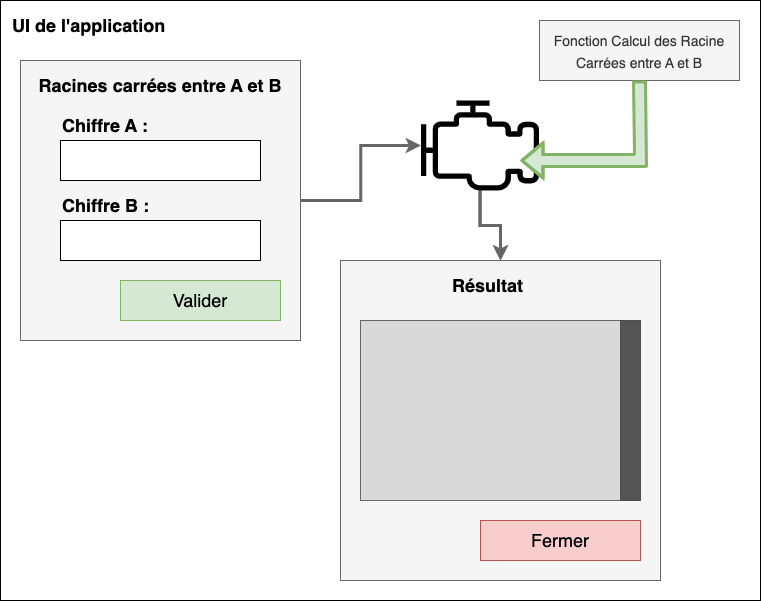

The diagram above was exported from draw.io. Its source (the exported page's mxGraphModel, read from the mxfile embedded in the PNG):
<mxGraphModel dx="1304" dy="833" grid="1" gridSize="10" guides="1" tooltips="1" connect="1" arrows="1" fold="1" page="1" pageScale="1" pageWidth="827" pageHeight="1169" math="0" shadow="0">
  <root>
    <mxCell id="0" />
    <mxCell id="1" parent="0" />
    <mxCell id="bHSdthBtOxAre0wM71k3-23" value="" style="rounded=0;whiteSpace=wrap;html=1;fontSize=14;" parent="1" vertex="1">
      <mxGeometry x="40" y="40" width="760" height="600" as="geometry" />
    </mxCell>
    <mxCell id="bHSdthBtOxAre0wM71k3-11" style="edgeStyle=orthogonalEdgeStyle;rounded=0;orthogonalLoop=1;jettySize=auto;html=1;fontSize=18;strokeWidth=3;fillColor=#f5f5f5;strokeColor=#666666;" parent="1" source="bHSdthBtOxAre0wM71k3-1" target="bHSdthBtOxAre0wM71k3-10" edge="1">
      <mxGeometry relative="1" as="geometry" />
    </mxCell>
    <mxCell id="bHSdthBtOxAre0wM71k3-1" value="" style="rounded=0;whiteSpace=wrap;html=1;fillColor=#f5f5f5;strokeColor=#666666;fontColor=#333333;" parent="1" vertex="1">
      <mxGeometry x="60" y="100" width="280" height="280" as="geometry" />
    </mxCell>
    <mxCell id="bHSdthBtOxAre0wM71k3-2" value="" style="rounded=0;whiteSpace=wrap;html=1;" parent="1" vertex="1">
      <mxGeometry x="100" y="180" width="200" height="40" as="geometry" />
    </mxCell>
    <mxCell id="bHSdthBtOxAre0wM71k3-3" value="Chiffre A :" style="text;html=1;strokeColor=none;fillColor=none;align=left;verticalAlign=middle;whiteSpace=wrap;rounded=0;fontSize=18;fontStyle=1" parent="1" vertex="1">
      <mxGeometry x="100" y="150" width="100" height="30" as="geometry" />
    </mxCell>
    <mxCell id="bHSdthBtOxAre0wM71k3-4" value="" style="rounded=0;whiteSpace=wrap;html=1;" parent="1" vertex="1">
      <mxGeometry x="100" y="260" width="200" height="40" as="geometry" />
    </mxCell>
    <mxCell id="bHSdthBtOxAre0wM71k3-5" value="Chiffre B :" style="text;html=1;strokeColor=none;fillColor=none;align=left;verticalAlign=middle;whiteSpace=wrap;rounded=0;fontSize=18;fontStyle=1" parent="1" vertex="1">
      <mxGeometry x="100" y="230" width="100" height="30" as="geometry" />
    </mxCell>
    <mxCell id="bHSdthBtOxAre0wM71k3-6" value="Valider" style="rounded=0;whiteSpace=wrap;html=1;fontSize=18;fillColor=#d5e8d4;strokeColor=#82b366;" parent="1" vertex="1">
      <mxGeometry x="160" y="320" width="160" height="40" as="geometry" />
    </mxCell>
    <mxCell id="bHSdthBtOxAre0wM71k3-8" value="" style="rounded=0;whiteSpace=wrap;html=1;fontSize=18;fillColor=#f5f5f5;fontColor=#333333;strokeColor=#666666;" parent="1" vertex="1">
      <mxGeometry x="380" y="300" width="320" height="320" as="geometry" />
    </mxCell>
    <mxCell id="bHSdthBtOxAre0wM71k3-12" style="edgeStyle=orthogonalEdgeStyle;rounded=0;orthogonalLoop=1;jettySize=auto;html=1;fontSize=18;strokeWidth=3;fillColor=#f5f5f5;strokeColor=#666666;" parent="1" source="bHSdthBtOxAre0wM71k3-10" target="bHSdthBtOxAre0wM71k3-8" edge="1">
      <mxGeometry relative="1" as="geometry" />
    </mxCell>
    <mxCell id="bHSdthBtOxAre0wM71k3-13" value="" style="edgeStyle=orthogonalEdgeStyle;rounded=0;orthogonalLoop=1;jettySize=auto;html=1;strokeWidth=3;fontSize=18;fillColor=#f5f5f5;strokeColor=#666666;" parent="1" source="bHSdthBtOxAre0wM71k3-10" target="bHSdthBtOxAre0wM71k3-8" edge="1">
      <mxGeometry relative="1" as="geometry" />
    </mxCell>
    <mxCell id="bHSdthBtOxAre0wM71k3-10" value="" style="sketch=0;outlineConnect=0;fontColor=#333333;fillColor=#000000;strokeColor=#666666;dashed=0;verticalLabelPosition=bottom;verticalAlign=top;align=center;html=1;fontSize=12;fontStyle=0;aspect=fixed;pointerEvents=1;shape=mxgraph.aws4.emr_engine;" parent="1" vertex="1">
      <mxGeometry x="460" y="140" width="118.99" height="90" as="geometry" />
    </mxCell>
    <mxCell id="bHSdthBtOxAre0wM71k3-14" value="" style="rounded=0;whiteSpace=wrap;html=1;fontSize=18;fillColor=#D9D9D9;fontColor=#333333;strokeColor=#666666;" parent="1" vertex="1">
      <mxGeometry x="400" y="360" width="260" height="180" as="geometry" />
    </mxCell>
    <mxCell id="bHSdthBtOxAre0wM71k3-15" value="" style="rounded=0;whiteSpace=wrap;html=1;fontSize=18;fillColor=#545454;fontColor=#333333;strokeColor=#4D4D4D;" parent="1" vertex="1">
      <mxGeometry x="660" y="360" width="20" height="180" as="geometry" />
    </mxCell>
    <mxCell id="bHSdthBtOxAre0wM71k3-16" value="Fermer" style="rounded=0;whiteSpace=wrap;html=1;fontSize=18;fillColor=#f8cecc;strokeColor=#b85450;" parent="1" vertex="1">
      <mxGeometry x="520" y="560" width="160" height="40" as="geometry" />
    </mxCell>
    <mxCell id="bHSdthBtOxAre0wM71k3-17" value="Résultat" style="text;html=1;strokeColor=none;fillColor=none;align=left;verticalAlign=middle;whiteSpace=wrap;rounded=0;fontSize=18;fontStyle=1" parent="1" vertex="1">
      <mxGeometry x="490" y="310" width="100" height="30" as="geometry" />
    </mxCell>
    <mxCell id="bHSdthBtOxAre0wM71k3-19" value="Racines carrées entre A et B" style="text;html=1;strokeColor=none;fillColor=none;align=center;verticalAlign=middle;whiteSpace=wrap;rounded=0;fontSize=18;fontStyle=1" parent="1" vertex="1">
      <mxGeometry x="75" y="110" width="250" height="30" as="geometry" />
    </mxCell>
    <mxCell id="bHSdthBtOxAre0wM71k3-20" value="&lt;font style=&quot;font-size: 14px;&quot;&gt;Fonction Calcul des Racine Carrées entre A et B&lt;/font&gt;" style="rounded=0;whiteSpace=wrap;html=1;strokeColor=#666666;fontSize=18;fillColor=#f5f5f5;fontColor=#333333;" parent="1" vertex="1">
      <mxGeometry x="578.99" y="60" width="200" height="60" as="geometry" />
    </mxCell>
    <mxCell id="bHSdthBtOxAre0wM71k3-21" value="" style="shape=flexArrow;endArrow=classic;html=1;rounded=0;strokeWidth=3;fontSize=18;fillColor=#d5e8d4;strokeColor=#82b366;exitX=0.5;exitY=1;exitDx=0;exitDy=0;" parent="1" edge="1" source="bHSdthBtOxAre0wM71k3-20">
      <mxGeometry width="50" height="50" relative="1" as="geometry">
        <mxPoint x="730" y="170" as="sourcePoint" />
        <mxPoint x="560" y="200" as="targetPoint" />
        <Array as="points">
          <mxPoint x="680" y="200" />
        </Array>
      </mxGeometry>
    </mxCell>
    <mxCell id="bHSdthBtOxAre0wM71k3-22" value="UI de l'application" style="text;html=1;strokeColor=none;fillColor=none;align=left;verticalAlign=middle;whiteSpace=wrap;rounded=0;fontSize=18;fontStyle=1" parent="1" vertex="1">
      <mxGeometry x="50" y="50" width="250" height="30" as="geometry" />
    </mxCell>
  </root>
</mxGraphModel>